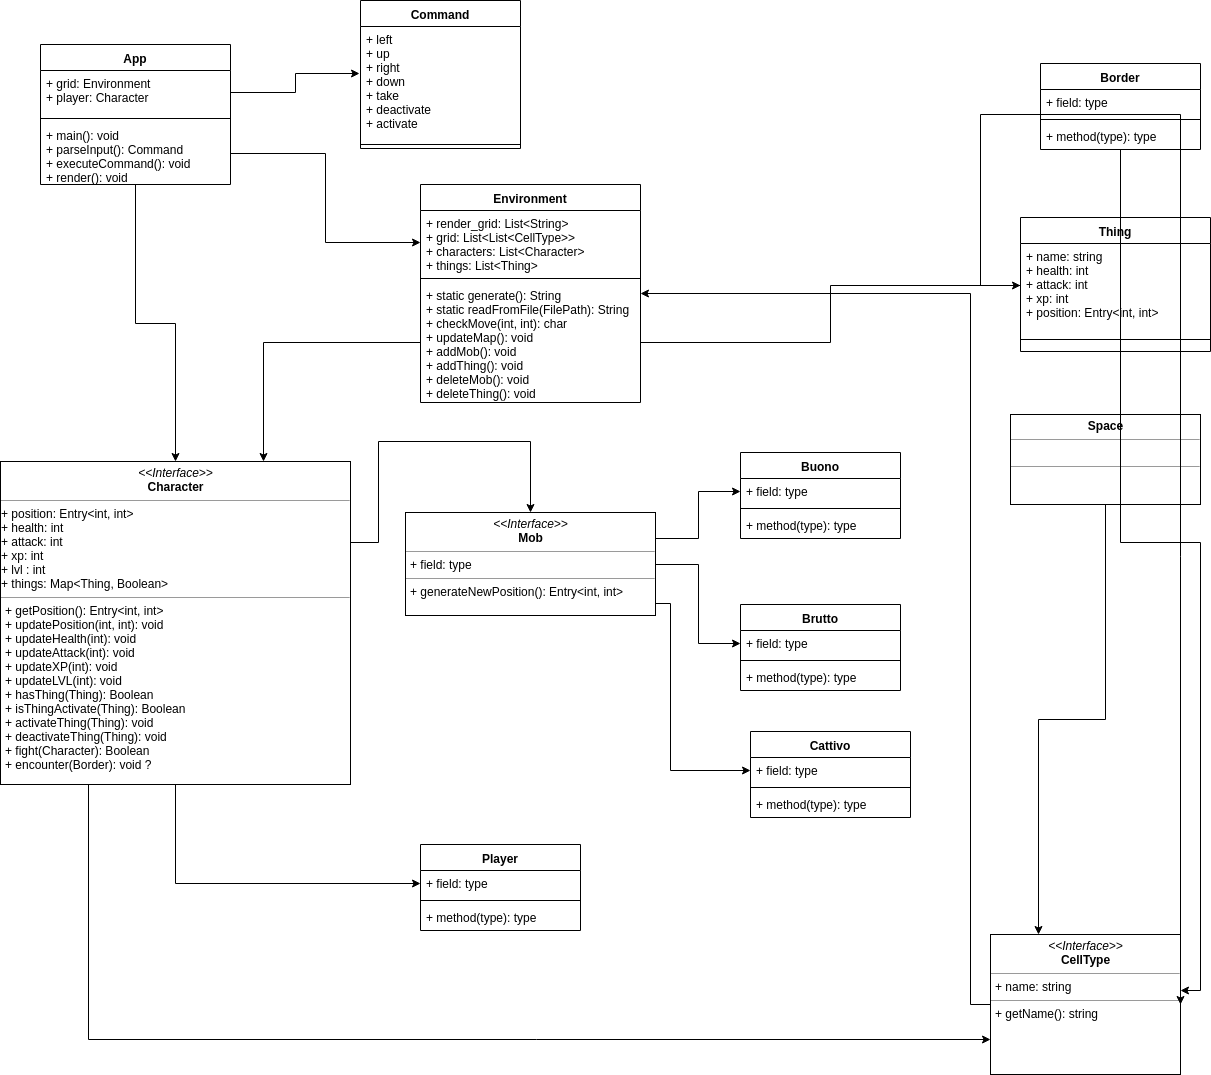

The diagram above was exported from draw.io. Its source (the exported page's mxGraphModel, read from the mxfile embedded in the PNG):
<mxGraphModel dx="1394" dy="762" grid="1" gridSize="10" guides="1" tooltips="1" connect="1" arrows="1" fold="1" page="1" pageScale="1" pageWidth="827" pageHeight="1169" math="0" shadow="0">
  <root>
    <mxCell id="0" />
    <mxCell id="1" parent="0" />
    <mxCell id="97WXqjTTlSnCEz2I41OQ-5" value="Player" style="swimlane;fontStyle=1;align=center;verticalAlign=top;childLayout=stackLayout;horizontal=1;startSize=26;horizontalStack=0;resizeParent=1;resizeParentMax=0;resizeLast=0;collapsible=1;marginBottom=0;" parent="1" vertex="1">
      <mxGeometry x="460" y="890" width="160" height="86" as="geometry" />
    </mxCell>
    <mxCell id="97WXqjTTlSnCEz2I41OQ-6" value="+ field: type" style="text;strokeColor=none;fillColor=none;align=left;verticalAlign=top;spacingLeft=4;spacingRight=4;overflow=hidden;rotatable=0;points=[[0,0.5],[1,0.5]];portConstraint=eastwest;" parent="97WXqjTTlSnCEz2I41OQ-5" vertex="1">
      <mxGeometry y="26" width="160" height="26" as="geometry" />
    </mxCell>
    <mxCell id="97WXqjTTlSnCEz2I41OQ-7" value="" style="line;strokeWidth=1;fillColor=none;align=left;verticalAlign=middle;spacingTop=-1;spacingLeft=3;spacingRight=3;rotatable=0;labelPosition=right;points=[];portConstraint=eastwest;" parent="97WXqjTTlSnCEz2I41OQ-5" vertex="1">
      <mxGeometry y="52" width="160" height="8" as="geometry" />
    </mxCell>
    <mxCell id="97WXqjTTlSnCEz2I41OQ-8" value="+ method(type): type" style="text;strokeColor=none;fillColor=none;align=left;verticalAlign=top;spacingLeft=4;spacingRight=4;overflow=hidden;rotatable=0;points=[[0,0.5],[1,0.5]];portConstraint=eastwest;" parent="97WXqjTTlSnCEz2I41OQ-5" vertex="1">
      <mxGeometry y="60" width="160" height="26" as="geometry" />
    </mxCell>
    <mxCell id="97WXqjTTlSnCEz2I41OQ-88" style="edgeStyle=orthogonalEdgeStyle;rounded=0;orthogonalLoop=1;jettySize=auto;html=1;exitX=0.5;exitY=1;exitDx=0;exitDy=0;" parent="1" source="97WXqjTTlSnCEz2I41OQ-9" target="97WXqjTTlSnCEz2I41OQ-36" edge="1">
      <mxGeometry relative="1" as="geometry" />
    </mxCell>
    <mxCell id="97WXqjTTlSnCEz2I41OQ-9" value="App" style="swimlane;fontStyle=1;align=center;verticalAlign=top;childLayout=stackLayout;horizontal=1;startSize=26;horizontalStack=0;resizeParent=1;resizeParentMax=0;resizeLast=0;collapsible=1;marginBottom=0;" parent="1" vertex="1">
      <mxGeometry x="80" y="90" width="190" height="140" as="geometry" />
    </mxCell>
    <mxCell id="97WXqjTTlSnCEz2I41OQ-10" value="+ grid: Environment&#10;+ player: Character&#10;" style="text;strokeColor=none;fillColor=none;align=left;verticalAlign=top;spacingLeft=4;spacingRight=4;overflow=hidden;rotatable=0;points=[[0,0.5],[1,0.5]];portConstraint=eastwest;" parent="97WXqjTTlSnCEz2I41OQ-9" vertex="1">
      <mxGeometry y="26" width="190" height="44" as="geometry" />
    </mxCell>
    <mxCell id="97WXqjTTlSnCEz2I41OQ-11" value="" style="line;strokeWidth=1;fillColor=none;align=left;verticalAlign=middle;spacingTop=-1;spacingLeft=3;spacingRight=3;rotatable=0;labelPosition=right;points=[];portConstraint=eastwest;" parent="97WXqjTTlSnCEz2I41OQ-9" vertex="1">
      <mxGeometry y="70" width="190" height="8" as="geometry" />
    </mxCell>
    <mxCell id="97WXqjTTlSnCEz2I41OQ-12" value="+ main(): void&#10;+ parseInput(): Command&#10;+ executeCommand(): void&#10;+ render(): void&#10;" style="text;strokeColor=none;fillColor=none;align=left;verticalAlign=top;spacingLeft=4;spacingRight=4;overflow=hidden;rotatable=0;points=[[0,0.5],[1,0.5]];portConstraint=eastwest;" parent="97WXqjTTlSnCEz2I41OQ-9" vertex="1">
      <mxGeometry y="78" width="190" height="62" as="geometry" />
    </mxCell>
    <mxCell id="97WXqjTTlSnCEz2I41OQ-13" value="Environment" style="swimlane;fontStyle=1;align=center;verticalAlign=top;childLayout=stackLayout;horizontal=1;startSize=26;horizontalStack=0;resizeParent=1;resizeParentMax=0;resizeLast=0;collapsible=1;marginBottom=0;" parent="1" vertex="1">
      <mxGeometry x="460" y="230" width="220" height="218" as="geometry" />
    </mxCell>
    <mxCell id="97WXqjTTlSnCEz2I41OQ-14" value="+ render_grid: List&lt;String&gt;&#10;+ grid: List&lt;List&lt;CellType&gt;&gt;&#10;+ characters: List&lt;Character&gt;&#10;+ things: List&lt;Thing&gt;&#10;" style="text;strokeColor=none;fillColor=none;align=left;verticalAlign=top;spacingLeft=4;spacingRight=4;overflow=hidden;rotatable=0;points=[[0,0.5],[1,0.5]];portConstraint=eastwest;" parent="97WXqjTTlSnCEz2I41OQ-13" vertex="1">
      <mxGeometry y="26" width="220" height="64" as="geometry" />
    </mxCell>
    <mxCell id="97WXqjTTlSnCEz2I41OQ-15" value="" style="line;strokeWidth=1;fillColor=none;align=left;verticalAlign=middle;spacingTop=-1;spacingLeft=3;spacingRight=3;rotatable=0;labelPosition=right;points=[];portConstraint=eastwest;" parent="97WXqjTTlSnCEz2I41OQ-13" vertex="1">
      <mxGeometry y="90" width="220" height="8" as="geometry" />
    </mxCell>
    <mxCell id="97WXqjTTlSnCEz2I41OQ-16" value="+ static generate(): String&#10;+ static readFromFile(FilePath): String&#10;+ checkMove(int, int): char&#10;+ updateMap(): void&#10;+ addMob(): void&#10;+ addThing(): void&#10;+ deleteMob(): void&#10;+ deleteThing(): void&#10;" style="text;strokeColor=none;fillColor=none;align=left;verticalAlign=top;spacingLeft=4;spacingRight=4;overflow=hidden;rotatable=0;points=[[0,0.5],[1,0.5]];portConstraint=eastwest;" parent="97WXqjTTlSnCEz2I41OQ-13" vertex="1">
      <mxGeometry y="98" width="220" height="120" as="geometry" />
    </mxCell>
    <mxCell id="97WXqjTTlSnCEz2I41OQ-85" style="edgeStyle=orthogonalEdgeStyle;rounded=0;orthogonalLoop=1;jettySize=auto;html=1;exitX=0.5;exitY=1;exitDx=0;exitDy=0;entryX=0;entryY=0.5;entryDx=0;entryDy=0;" parent="1" source="97WXqjTTlSnCEz2I41OQ-36" target="97WXqjTTlSnCEz2I41OQ-6" edge="1">
      <mxGeometry relative="1" as="geometry" />
    </mxCell>
    <mxCell id="97WXqjTTlSnCEz2I41OQ-86" style="edgeStyle=orthogonalEdgeStyle;rounded=0;orthogonalLoop=1;jettySize=auto;html=1;exitX=1;exitY=0.25;exitDx=0;exitDy=0;entryX=0.5;entryY=0;entryDx=0;entryDy=0;" parent="1" source="97WXqjTTlSnCEz2I41OQ-36" target="97WXqjTTlSnCEz2I41OQ-68" edge="1">
      <mxGeometry relative="1" as="geometry" />
    </mxCell>
    <mxCell id="1ilOJegLmL0AOmBw9CSE-32" style="edgeStyle=orthogonalEdgeStyle;rounded=0;orthogonalLoop=1;jettySize=auto;html=1;exitX=0.25;exitY=1;exitDx=0;exitDy=0;entryX=0;entryY=0.75;entryDx=0;entryDy=0;" edge="1" parent="1" source="97WXqjTTlSnCEz2I41OQ-36" target="1ilOJegLmL0AOmBw9CSE-13">
      <mxGeometry relative="1" as="geometry" />
    </mxCell>
    <mxCell id="97WXqjTTlSnCEz2I41OQ-36" value="&lt;p style=&quot;margin: 0px ; margin-top: 4px ; text-align: center&quot;&gt;&lt;i&gt;&amp;lt;&amp;lt;Interface&amp;gt;&amp;gt;&lt;/i&gt;&lt;br&gt;&lt;b&gt;Character&lt;/b&gt;&lt;/p&gt;&lt;hr size=&quot;1&quot;&gt;&lt;div&gt;+ position: Entry&amp;lt;int, int&amp;gt;&lt;/div&gt;&lt;div&gt;+ health: int&lt;/div&gt;&lt;div&gt;+ attack: int&lt;br&gt;&lt;/div&gt;&lt;div&gt;+ xp: int&lt;/div&gt;&lt;div&gt;+ lvl : int&lt;/div&gt;&lt;div&gt;+ things: Map&amp;lt;Thing, Boolean&amp;gt;&lt;/div&gt;&lt;hr size=&quot;1&quot;&gt;&lt;p style=&quot;margin: 0px ; margin-left: 4px&quot;&gt;+ getPosition(): Entry&amp;lt;int, int&amp;gt;&lt;br&gt;&lt;/p&gt;&lt;p style=&quot;margin: 0px ; margin-left: 4px&quot;&gt;+ updatePosition(int, int): void&lt;/p&gt;&lt;p style=&quot;margin: 0px ; margin-left: 4px&quot;&gt;+ updateHealth(int): void&lt;/p&gt;&lt;p style=&quot;margin: 0px ; margin-left: 4px&quot;&gt;+ updateAttack(int): void&lt;/p&gt;&lt;p style=&quot;margin: 0px ; margin-left: 4px&quot;&gt;+ updateXP(int): void&lt;/p&gt;&lt;p style=&quot;margin: 0px ; margin-left: 4px&quot;&gt;+ updateLVL(int): void&lt;/p&gt;&lt;p style=&quot;margin: 0px ; margin-left: 4px&quot;&gt;+ hasThing(Thing): Boolean&lt;/p&gt;&lt;p style=&quot;margin: 0px ; margin-left: 4px&quot;&gt;+ isThingActivate(Thing): Boolean&lt;/p&gt;&lt;p style=&quot;margin: 0px ; margin-left: 4px&quot;&gt;+ activateThing(Thing): void&lt;/p&gt;&lt;p style=&quot;margin: 0px ; margin-left: 4px&quot;&gt;+ deactivateThing(Thing): void&lt;br&gt;&lt;/p&gt;&lt;p style=&quot;margin: 0px ; margin-left: 4px&quot;&gt;+ fight(Character): Boolean&lt;br&gt;&lt;/p&gt;&lt;p style=&quot;margin: 0px ; margin-left: 4px&quot;&gt;+ encounter(Border): void ?&lt;/p&gt;&lt;p style=&quot;margin: 0px ; margin-left: 4px&quot;&gt;&lt;br&gt;&lt;/p&gt;" style="verticalAlign=top;align=left;overflow=fill;fontSize=12;fontFamily=Helvetica;html=1;" parent="1" vertex="1">
      <mxGeometry x="40" y="507" width="350" height="323" as="geometry" />
    </mxCell>
    <mxCell id="97WXqjTTlSnCEz2I41OQ-62" value="Command" style="swimlane;fontStyle=1;align=center;verticalAlign=top;childLayout=stackLayout;horizontal=1;startSize=26;horizontalStack=0;resizeParent=1;resizeParentMax=0;resizeLast=0;collapsible=1;marginBottom=0;" parent="1" vertex="1">
      <mxGeometry x="400" y="46" width="160" height="148" as="geometry" />
    </mxCell>
    <mxCell id="97WXqjTTlSnCEz2I41OQ-63" value="+ left&#10;+ up&#10;+ right&#10;+ down&#10;+ take&#10;+ deactivate&#10;+ activate&#10;" style="text;strokeColor=none;fillColor=none;align=left;verticalAlign=top;spacingLeft=4;spacingRight=4;overflow=hidden;rotatable=0;points=[[0,0.5],[1,0.5]];portConstraint=eastwest;" parent="97WXqjTTlSnCEz2I41OQ-62" vertex="1">
      <mxGeometry y="26" width="160" height="114" as="geometry" />
    </mxCell>
    <mxCell id="97WXqjTTlSnCEz2I41OQ-64" value="" style="line;strokeWidth=1;fillColor=none;align=left;verticalAlign=middle;spacingTop=-1;spacingLeft=3;spacingRight=3;rotatable=0;labelPosition=right;points=[];portConstraint=eastwest;" parent="97WXqjTTlSnCEz2I41OQ-62" vertex="1">
      <mxGeometry y="140" width="160" height="8" as="geometry" />
    </mxCell>
    <mxCell id="97WXqjTTlSnCEz2I41OQ-82" style="edgeStyle=orthogonalEdgeStyle;rounded=0;orthogonalLoop=1;jettySize=auto;html=1;exitX=1;exitY=0.25;exitDx=0;exitDy=0;entryX=0;entryY=0.5;entryDx=0;entryDy=0;" parent="1" source="97WXqjTTlSnCEz2I41OQ-68" target="97WXqjTTlSnCEz2I41OQ-71" edge="1">
      <mxGeometry relative="1" as="geometry" />
    </mxCell>
    <mxCell id="97WXqjTTlSnCEz2I41OQ-83" style="edgeStyle=orthogonalEdgeStyle;rounded=0;orthogonalLoop=1;jettySize=auto;html=1;exitX=1;exitY=0.5;exitDx=0;exitDy=0;" parent="1" source="97WXqjTTlSnCEz2I41OQ-68" target="97WXqjTTlSnCEz2I41OQ-75" edge="1">
      <mxGeometry relative="1" as="geometry" />
    </mxCell>
    <mxCell id="97WXqjTTlSnCEz2I41OQ-84" style="edgeStyle=orthogonalEdgeStyle;rounded=0;orthogonalLoop=1;jettySize=auto;html=1;exitX=1;exitY=0.75;exitDx=0;exitDy=0;entryX=0;entryY=0.5;entryDx=0;entryDy=0;" parent="1" source="97WXqjTTlSnCEz2I41OQ-68" target="97WXqjTTlSnCEz2I41OQ-79" edge="1">
      <mxGeometry relative="1" as="geometry">
        <Array as="points">
          <mxPoint x="695" y="649" />
          <mxPoint x="710" y="649" />
          <mxPoint x="710" y="816" />
        </Array>
      </mxGeometry>
    </mxCell>
    <mxCell id="97WXqjTTlSnCEz2I41OQ-68" value="&lt;p style=&quot;margin: 0px ; margin-top: 4px ; text-align: center&quot;&gt;&lt;i&gt;&amp;lt;&amp;lt;Interface&amp;gt;&amp;gt;&lt;/i&gt;&lt;br&gt;&lt;b&gt;Mob&lt;/b&gt;&lt;/p&gt;&lt;hr size=&quot;1&quot;&gt;&lt;p style=&quot;margin: 0px ; margin-left: 4px&quot;&gt;+ field: type&lt;br&gt;&lt;/p&gt;&lt;hr size=&quot;1&quot;&gt;&lt;p style=&quot;margin: 0px ; margin-left: 4px&quot;&gt;+ generateNewPosition(): Entry&amp;lt;int, int&amp;gt;&lt;/p&gt;" style="verticalAlign=top;align=left;overflow=fill;fontSize=12;fontFamily=Helvetica;html=1;" parent="1" vertex="1">
      <mxGeometry x="445" y="558" width="250" height="103" as="geometry" />
    </mxCell>
    <mxCell id="97WXqjTTlSnCEz2I41OQ-70" value="Buono" style="swimlane;fontStyle=1;align=center;verticalAlign=top;childLayout=stackLayout;horizontal=1;startSize=26;horizontalStack=0;resizeParent=1;resizeParentMax=0;resizeLast=0;collapsible=1;marginBottom=0;" parent="1" vertex="1">
      <mxGeometry x="780" y="498" width="160" height="86" as="geometry" />
    </mxCell>
    <mxCell id="97WXqjTTlSnCEz2I41OQ-71" value="+ field: type" style="text;strokeColor=none;fillColor=none;align=left;verticalAlign=top;spacingLeft=4;spacingRight=4;overflow=hidden;rotatable=0;points=[[0,0.5],[1,0.5]];portConstraint=eastwest;" parent="97WXqjTTlSnCEz2I41OQ-70" vertex="1">
      <mxGeometry y="26" width="160" height="26" as="geometry" />
    </mxCell>
    <mxCell id="97WXqjTTlSnCEz2I41OQ-72" value="" style="line;strokeWidth=1;fillColor=none;align=left;verticalAlign=middle;spacingTop=-1;spacingLeft=3;spacingRight=3;rotatable=0;labelPosition=right;points=[];portConstraint=eastwest;" parent="97WXqjTTlSnCEz2I41OQ-70" vertex="1">
      <mxGeometry y="52" width="160" height="8" as="geometry" />
    </mxCell>
    <mxCell id="97WXqjTTlSnCEz2I41OQ-73" value="+ method(type): type" style="text;strokeColor=none;fillColor=none;align=left;verticalAlign=top;spacingLeft=4;spacingRight=4;overflow=hidden;rotatable=0;points=[[0,0.5],[1,0.5]];portConstraint=eastwest;" parent="97WXqjTTlSnCEz2I41OQ-70" vertex="1">
      <mxGeometry y="60" width="160" height="26" as="geometry" />
    </mxCell>
    <mxCell id="97WXqjTTlSnCEz2I41OQ-74" value="Brutto" style="swimlane;fontStyle=1;align=center;verticalAlign=top;childLayout=stackLayout;horizontal=1;startSize=26;horizontalStack=0;resizeParent=1;resizeParentMax=0;resizeLast=0;collapsible=1;marginBottom=0;" parent="1" vertex="1">
      <mxGeometry x="780" y="650" width="160" height="86" as="geometry" />
    </mxCell>
    <mxCell id="97WXqjTTlSnCEz2I41OQ-75" value="+ field: type" style="text;strokeColor=none;fillColor=none;align=left;verticalAlign=top;spacingLeft=4;spacingRight=4;overflow=hidden;rotatable=0;points=[[0,0.5],[1,0.5]];portConstraint=eastwest;" parent="97WXqjTTlSnCEz2I41OQ-74" vertex="1">
      <mxGeometry y="26" width="160" height="26" as="geometry" />
    </mxCell>
    <mxCell id="97WXqjTTlSnCEz2I41OQ-76" value="" style="line;strokeWidth=1;fillColor=none;align=left;verticalAlign=middle;spacingTop=-1;spacingLeft=3;spacingRight=3;rotatable=0;labelPosition=right;points=[];portConstraint=eastwest;" parent="97WXqjTTlSnCEz2I41OQ-74" vertex="1">
      <mxGeometry y="52" width="160" height="8" as="geometry" />
    </mxCell>
    <mxCell id="97WXqjTTlSnCEz2I41OQ-77" value="+ method(type): type" style="text;strokeColor=none;fillColor=none;align=left;verticalAlign=top;spacingLeft=4;spacingRight=4;overflow=hidden;rotatable=0;points=[[0,0.5],[1,0.5]];portConstraint=eastwest;" parent="97WXqjTTlSnCEz2I41OQ-74" vertex="1">
      <mxGeometry y="60" width="160" height="26" as="geometry" />
    </mxCell>
    <mxCell id="97WXqjTTlSnCEz2I41OQ-78" value="Cattivo" style="swimlane;fontStyle=1;align=center;verticalAlign=top;childLayout=stackLayout;horizontal=1;startSize=26;horizontalStack=0;resizeParent=1;resizeParentMax=0;resizeLast=0;collapsible=1;marginBottom=0;" parent="1" vertex="1">
      <mxGeometry x="790" y="777" width="160" height="86" as="geometry" />
    </mxCell>
    <mxCell id="97WXqjTTlSnCEz2I41OQ-79" value="+ field: type" style="text;strokeColor=none;fillColor=none;align=left;verticalAlign=top;spacingLeft=4;spacingRight=4;overflow=hidden;rotatable=0;points=[[0,0.5],[1,0.5]];portConstraint=eastwest;" parent="97WXqjTTlSnCEz2I41OQ-78" vertex="1">
      <mxGeometry y="26" width="160" height="26" as="geometry" />
    </mxCell>
    <mxCell id="97WXqjTTlSnCEz2I41OQ-80" value="" style="line;strokeWidth=1;fillColor=none;align=left;verticalAlign=middle;spacingTop=-1;spacingLeft=3;spacingRight=3;rotatable=0;labelPosition=right;points=[];portConstraint=eastwest;" parent="97WXqjTTlSnCEz2I41OQ-78" vertex="1">
      <mxGeometry y="52" width="160" height="8" as="geometry" />
    </mxCell>
    <mxCell id="97WXqjTTlSnCEz2I41OQ-81" value="+ method(type): type" style="text;strokeColor=none;fillColor=none;align=left;verticalAlign=top;spacingLeft=4;spacingRight=4;overflow=hidden;rotatable=0;points=[[0,0.5],[1,0.5]];portConstraint=eastwest;" parent="97WXqjTTlSnCEz2I41OQ-78" vertex="1">
      <mxGeometry y="60" width="160" height="26" as="geometry" />
    </mxCell>
    <mxCell id="97WXqjTTlSnCEz2I41OQ-89" style="edgeStyle=orthogonalEdgeStyle;rounded=0;orthogonalLoop=1;jettySize=auto;html=1;exitX=1;exitY=0.5;exitDx=0;exitDy=0;entryX=-0.006;entryY=0.412;entryDx=0;entryDy=0;entryPerimeter=0;" parent="1" source="97WXqjTTlSnCEz2I41OQ-10" target="97WXqjTTlSnCEz2I41OQ-63" edge="1">
      <mxGeometry relative="1" as="geometry" />
    </mxCell>
    <mxCell id="97WXqjTTlSnCEz2I41OQ-90" style="edgeStyle=orthogonalEdgeStyle;rounded=0;orthogonalLoop=1;jettySize=auto;html=1;exitX=1;exitY=0.5;exitDx=0;exitDy=0;entryX=0;entryY=0.5;entryDx=0;entryDy=0;" parent="1" source="97WXqjTTlSnCEz2I41OQ-12" target="97WXqjTTlSnCEz2I41OQ-14" edge="1">
      <mxGeometry relative="1" as="geometry" />
    </mxCell>
    <mxCell id="B7jXywcGTPlKR87dfkBT-14" value="Thing" style="swimlane;fontStyle=1;align=center;verticalAlign=top;childLayout=stackLayout;horizontal=1;startSize=26;horizontalStack=0;resizeParent=1;resizeParentMax=0;resizeLast=0;collapsible=1;marginBottom=0;" parent="1" vertex="1">
      <mxGeometry x="1060" y="263" width="190" height="134" as="geometry" />
    </mxCell>
    <mxCell id="B7jXywcGTPlKR87dfkBT-15" value="+ name: string&#10;+ health: int&#10;+ attack: int&#10;+ xp: int&#10;+ position: Entry&lt;int, int&gt;" style="text;strokeColor=none;fillColor=none;align=left;verticalAlign=top;spacingLeft=4;spacingRight=4;overflow=hidden;rotatable=0;points=[[0,0.5],[1,0.5]];portConstraint=eastwest;" parent="B7jXywcGTPlKR87dfkBT-14" vertex="1">
      <mxGeometry y="26" width="190" height="84" as="geometry" />
    </mxCell>
    <mxCell id="B7jXywcGTPlKR87dfkBT-16" value="" style="line;strokeWidth=1;fillColor=none;align=left;verticalAlign=middle;spacingTop=-1;spacingLeft=3;spacingRight=3;rotatable=0;labelPosition=right;points=[];portConstraint=eastwest;" parent="B7jXywcGTPlKR87dfkBT-14" vertex="1">
      <mxGeometry y="110" width="190" height="24" as="geometry" />
    </mxCell>
    <mxCell id="1ilOJegLmL0AOmBw9CSE-16" style="edgeStyle=orthogonalEdgeStyle;rounded=0;orthogonalLoop=1;jettySize=auto;html=1;entryX=0.25;entryY=0;entryDx=0;entryDy=0;" edge="1" parent="1" source="B7jXywcGTPlKR87dfkBT-23" target="1ilOJegLmL0AOmBw9CSE-13">
      <mxGeometry relative="1" as="geometry" />
    </mxCell>
    <mxCell id="B7jXywcGTPlKR87dfkBT-23" value="&lt;p style=&quot;margin: 0px ; margin-top: 4px ; text-align: center&quot;&gt;&lt;b&gt;Space&lt;/b&gt;&lt;/p&gt;&lt;hr size=&quot;1&quot;&gt;&lt;p style=&quot;margin: 0px ; margin-left: 4px&quot;&gt;&lt;br&gt;&lt;/p&gt;&lt;hr size=&quot;1&quot;&gt;&lt;p style=&quot;margin: 0px ; margin-left: 4px&quot;&gt;&lt;br&gt;&lt;/p&gt;" style="verticalAlign=top;align=left;overflow=fill;fontSize=12;fontFamily=Helvetica;html=1;" parent="1" vertex="1">
      <mxGeometry x="1050" y="460" width="190" height="90" as="geometry" />
    </mxCell>
    <mxCell id="1ilOJegLmL0AOmBw9CSE-2" style="edgeStyle=orthogonalEdgeStyle;rounded=0;orthogonalLoop=1;jettySize=auto;html=1;exitX=0;exitY=0.5;exitDx=0;exitDy=0;entryX=0.75;entryY=0;entryDx=0;entryDy=0;" edge="1" parent="1" source="97WXqjTTlSnCEz2I41OQ-16" target="97WXqjTTlSnCEz2I41OQ-36">
      <mxGeometry relative="1" as="geometry" />
    </mxCell>
    <mxCell id="1ilOJegLmL0AOmBw9CSE-4" style="edgeStyle=orthogonalEdgeStyle;rounded=0;orthogonalLoop=1;jettySize=auto;html=1;exitX=1;exitY=0.5;exitDx=0;exitDy=0;entryX=0;entryY=0.5;entryDx=0;entryDy=0;" edge="1" parent="1" source="97WXqjTTlSnCEz2I41OQ-16" target="B7jXywcGTPlKR87dfkBT-15">
      <mxGeometry relative="1" as="geometry" />
    </mxCell>
    <mxCell id="1ilOJegLmL0AOmBw9CSE-30" style="edgeStyle=orthogonalEdgeStyle;rounded=0;orthogonalLoop=1;jettySize=auto;html=1;" edge="1" parent="1" source="1ilOJegLmL0AOmBw9CSE-13" target="97WXqjTTlSnCEz2I41OQ-13">
      <mxGeometry relative="1" as="geometry">
        <Array as="points">
          <mxPoint x="1010" y="1050" />
          <mxPoint x="1010" y="339" />
        </Array>
      </mxGeometry>
    </mxCell>
    <mxCell id="1ilOJegLmL0AOmBw9CSE-13" value="&lt;p style=&quot;margin: 0px ; margin-top: 4px ; text-align: center&quot;&gt;&lt;i&gt;&amp;lt;&amp;lt;Interface&amp;gt;&amp;gt;&lt;/i&gt;&lt;br&gt;&lt;b&gt;CellType&lt;/b&gt;&lt;/p&gt;&lt;hr size=&quot;1&quot;&gt;&lt;p style=&quot;margin: 0px ; margin-left: 4px&quot;&gt;+ name: string&lt;/p&gt;&lt;hr size=&quot;1&quot;&gt;&lt;p style=&quot;margin: 0px ; margin-left: 4px&quot;&gt;+ getName(): string&lt;/p&gt;" style="verticalAlign=top;align=left;overflow=fill;fontSize=12;fontFamily=Helvetica;html=1;" vertex="1" parent="1">
      <mxGeometry x="1030" y="980" width="190" height="140" as="geometry" />
    </mxCell>
    <mxCell id="1ilOJegLmL0AOmBw9CSE-15" style="edgeStyle=orthogonalEdgeStyle;rounded=0;orthogonalLoop=1;jettySize=auto;html=1;entryX=1;entryY=0.5;entryDx=0;entryDy=0;" edge="1" parent="1" source="B7jXywcGTPlKR87dfkBT-15" target="1ilOJegLmL0AOmBw9CSE-13">
      <mxGeometry relative="1" as="geometry">
        <Array as="points">
          <mxPoint x="1020" y="331" />
          <mxPoint x="1020" y="160" />
        </Array>
      </mxGeometry>
    </mxCell>
    <mxCell id="1ilOJegLmL0AOmBw9CSE-29" style="edgeStyle=orthogonalEdgeStyle;rounded=0;orthogonalLoop=1;jettySize=auto;html=1;entryX=1;entryY=0.4;entryDx=0;entryDy=0;entryPerimeter=0;" edge="1" parent="1" source="1ilOJegLmL0AOmBw9CSE-25" target="1ilOJegLmL0AOmBw9CSE-13">
      <mxGeometry relative="1" as="geometry" />
    </mxCell>
    <mxCell id="1ilOJegLmL0AOmBw9CSE-25" value="Border" style="swimlane;fontStyle=1;align=center;verticalAlign=top;childLayout=stackLayout;horizontal=1;startSize=26;horizontalStack=0;resizeParent=1;resizeParentMax=0;resizeLast=0;collapsible=1;marginBottom=0;" vertex="1" parent="1">
      <mxGeometry x="1080" y="109" width="160" height="86" as="geometry" />
    </mxCell>
    <mxCell id="1ilOJegLmL0AOmBw9CSE-26" value="+ field: type" style="text;strokeColor=none;fillColor=none;align=left;verticalAlign=top;spacingLeft=4;spacingRight=4;overflow=hidden;rotatable=0;points=[[0,0.5],[1,0.5]];portConstraint=eastwest;" vertex="1" parent="1ilOJegLmL0AOmBw9CSE-25">
      <mxGeometry y="26" width="160" height="26" as="geometry" />
    </mxCell>
    <mxCell id="1ilOJegLmL0AOmBw9CSE-27" value="" style="line;strokeWidth=1;fillColor=none;align=left;verticalAlign=middle;spacingTop=-1;spacingLeft=3;spacingRight=3;rotatable=0;labelPosition=right;points=[];portConstraint=eastwest;" vertex="1" parent="1ilOJegLmL0AOmBw9CSE-25">
      <mxGeometry y="52" width="160" height="8" as="geometry" />
    </mxCell>
    <mxCell id="1ilOJegLmL0AOmBw9CSE-28" value="+ method(type): type" style="text;strokeColor=none;fillColor=none;align=left;verticalAlign=top;spacingLeft=4;spacingRight=4;overflow=hidden;rotatable=0;points=[[0,0.5],[1,0.5]];portConstraint=eastwest;" vertex="1" parent="1ilOJegLmL0AOmBw9CSE-25">
      <mxGeometry y="60" width="160" height="26" as="geometry" />
    </mxCell>
  </root>
</mxGraphModel>